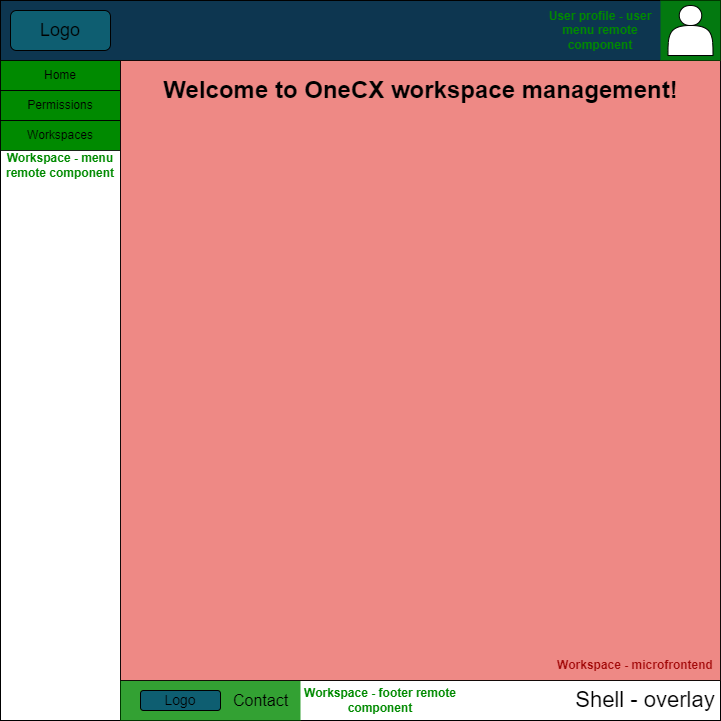

The diagram above was exported from draw.io. Its source (the exported page's mxGraphModel, read from the mxfile embedded in the PNG):
<mxGraphModel dx="1037" dy="549" grid="1" gridSize="10" guides="1" tooltips="1" connect="1" arrows="1" fold="1" page="1" pageScale="1" pageWidth="850" pageHeight="1100" background="none" math="0" shadow="0">
  <root>
    <mxCell id="0" />
    <mxCell id="1" parent="0" />
    <mxCell id="kN-CssnQoXOKpwxi14cN-1" value="" style="whiteSpace=wrap;html=1;aspect=fixed;rounded=0;fillStyle=auto;strokeWidth=1;perimeterSpacing=0;glass=0;shadow=0;fixDash=0;" vertex="1" parent="1">
      <mxGeometry x="80" y="120" width="720" height="720" as="geometry" />
    </mxCell>
    <mxCell id="kN-CssnQoXOKpwxi14cN-3" value="" style="rounded=0;whiteSpace=wrap;html=1;fillColor=#0d3650;" vertex="1" parent="1">
      <mxGeometry x="80" y="120" width="720" height="60" as="geometry" />
    </mxCell>
    <mxCell id="kN-CssnQoXOKpwxi14cN-4" value="" style="rounded=0;whiteSpace=wrap;html=1;" vertex="1" parent="1">
      <mxGeometry x="80" y="180" width="120" height="660" as="geometry" />
    </mxCell>
    <mxCell id="kN-CssnQoXOKpwxi14cN-5" value="" style="rounded=0;whiteSpace=wrap;html=1;" vertex="1" parent="1">
      <mxGeometry x="200" y="800" width="600" height="40" as="geometry" />
    </mxCell>
    <mxCell id="kN-CssnQoXOKpwxi14cN-11" value="" style="rounded=0;whiteSpace=wrap;html=1;strokeColor=none;fillColor=#008a00;fillStyle=auto;fontColor=#ffffff;opacity=80;" vertex="1" parent="1">
      <mxGeometry x="200" y="800" width="180" height="40" as="geometry" />
    </mxCell>
    <mxCell id="kN-CssnQoXOKpwxi14cN-6" value="&lt;font style=&quot;font-size: 18px;&quot;&gt;Logo&lt;/font&gt;" style="rounded=1;whiteSpace=wrap;html=1;fillColor=#0e5e71;" vertex="1" parent="1">
      <mxGeometry x="90" y="130" width="100" height="40" as="geometry" />
    </mxCell>
    <mxCell id="kN-CssnQoXOKpwxi14cN-7" value="&lt;font style=&quot;font-size: 22px;&quot;&gt;Shell - overlay&lt;/font&gt;" style="text;html=1;strokeColor=none;fillColor=none;align=center;verticalAlign=middle;whiteSpace=wrap;rounded=0;strokeWidth=1;" vertex="1" parent="1">
      <mxGeometry x="650" y="800" width="150" height="40" as="geometry" />
    </mxCell>
    <mxCell id="kN-CssnQoXOKpwxi14cN-9" value="&lt;font style=&quot;font-size: 14px;&quot;&gt;Logo&lt;/font&gt;" style="rounded=1;whiteSpace=wrap;html=1;fillColor=#0e5e71;" vertex="1" parent="1">
      <mxGeometry x="220" y="810" width="80" height="20" as="geometry" />
    </mxCell>
    <mxCell id="kN-CssnQoXOKpwxi14cN-10" value="&lt;div style=&quot;&quot;&gt;&lt;span style=&quot;font-weight: 400; background-color: initial;&quot;&gt;&lt;font style=&quot;font-size: 16px;&quot;&gt;Contact&lt;/font&gt;&lt;/span&gt;&lt;/div&gt;" style="text;strokeColor=none;fillColor=none;html=1;fontSize=18;fontStyle=1;verticalAlign=middle;align=center;strokeWidth=1;horizontal=1;" vertex="1" parent="1">
      <mxGeometry x="300" y="800" width="80" height="40" as="geometry" />
    </mxCell>
    <mxCell id="kN-CssnQoXOKpwxi14cN-23" value="" style="rounded=0;whiteSpace=wrap;html=1;strokeColor=none;fillColor=#008a00;fillStyle=auto;fontColor=#ffffff;" vertex="1" parent="1">
      <mxGeometry x="80" y="180" width="120" height="90" as="geometry" />
    </mxCell>
    <mxCell id="kN-CssnQoXOKpwxi14cN-20" value="Home" style="text;html=1;strokeColor=default;fillColor=none;align=center;verticalAlign=middle;whiteSpace=wrap;rounded=0;opacity=80;" vertex="1" parent="1">
      <mxGeometry x="80" y="180" width="120" height="30" as="geometry" />
    </mxCell>
    <mxCell id="kN-CssnQoXOKpwxi14cN-22" value="Permissions" style="text;html=1;strokeColor=default;fillColor=none;align=center;verticalAlign=middle;whiteSpace=wrap;rounded=0;opacity=80;" vertex="1" parent="1">
      <mxGeometry x="80" y="210" width="120" height="30" as="geometry" />
    </mxCell>
    <mxCell id="kN-CssnQoXOKpwxi14cN-21" value="Workspaces" style="text;html=1;strokeColor=default;fillColor=none;align=center;verticalAlign=middle;whiteSpace=wrap;rounded=0;opacity=80;" vertex="1" parent="1">
      <mxGeometry x="80" y="240" width="120" height="30" as="geometry" />
    </mxCell>
    <mxCell id="kN-CssnQoXOKpwxi14cN-8" value="" style="rounded=0;whiteSpace=wrap;html=1;strokeColor=default;strokeWidth=1;resizable=1;fillColor=#EA6B66;fillStyle=auto;opacity=80;" vertex="1" parent="1">
      <mxGeometry x="200" y="180" width="600" height="620" as="geometry" />
    </mxCell>
    <mxCell id="kN-CssnQoXOKpwxi14cN-25" value="" style="rounded=0;whiteSpace=wrap;html=1;strokeColor=none;fillColor=#008a00;fillStyle=auto;fontColor=#ffffff;opacity=80;" vertex="1" parent="1">
      <mxGeometry x="740" y="120" width="60" height="60" as="geometry" />
    </mxCell>
    <mxCell id="kN-CssnQoXOKpwxi14cN-24" value="" style="shape=actor;whiteSpace=wrap;html=1;" vertex="1" parent="1">
      <mxGeometry x="747.5" y="125" width="45" height="50" as="geometry" />
    </mxCell>
    <mxCell id="kN-CssnQoXOKpwxi14cN-27" value="Workspace - footer remote component" style="text;html=1;strokeColor=none;fillColor=none;align=center;verticalAlign=middle;whiteSpace=wrap;rounded=0;fontStyle=1;fontColor=#008a00;" vertex="1" parent="1">
      <mxGeometry x="380" y="800" width="160" height="40" as="geometry" />
    </mxCell>
    <mxCell id="kN-CssnQoXOKpwxi14cN-29" value="Workspace - menu remote component" style="text;html=1;strokeColor=none;fillColor=none;align=center;verticalAlign=middle;whiteSpace=wrap;rounded=0;fontStyle=1;fontColor=#008a00;" vertex="1" parent="1">
      <mxGeometry x="80" y="270" width="120" height="30" as="geometry" />
    </mxCell>
    <mxCell id="kN-CssnQoXOKpwxi14cN-30" value="User profile - user menu remote component" style="text;html=1;strokeColor=none;fillColor=none;align=center;verticalAlign=middle;whiteSpace=wrap;rounded=0;fontStyle=1;fontColor=#008a00;" vertex="1" parent="1">
      <mxGeometry x="620" y="120" width="120" height="60" as="geometry" />
    </mxCell>
    <mxCell id="kN-CssnQoXOKpwxi14cN-26" value="Workspace - microfrontend" style="text;html=1;strokeColor=none;fillColor=none;align=center;verticalAlign=middle;whiteSpace=wrap;rounded=0;fontStyle=1;fontColor=#a30a0a;" vertex="1" parent="1">
      <mxGeometry x="630" y="770" width="170" height="30" as="geometry" />
    </mxCell>
    <mxCell id="kN-CssnQoXOKpwxi14cN-12" value="Welcome to OneCX workspace management!" style="text;strokeColor=none;fillColor=none;html=1;fontSize=24;fontStyle=1;verticalAlign=middle;align=center;" vertex="1" parent="1">
      <mxGeometry x="200" y="180" width="600" height="60" as="geometry" />
    </mxCell>
  </root>
</mxGraphModel>